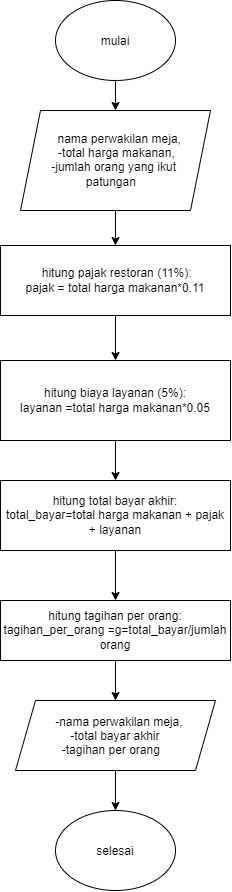

The diagram above was exported from draw.io. Its source (the exported page's mxGraphModel, read from the mxfile embedded in the PNG):
<mxGraphModel dx="860" dy="432" grid="1" gridSize="10" guides="1" tooltips="1" connect="1" arrows="1" fold="1" page="1" pageScale="1" pageWidth="827" pageHeight="1169" math="0" shadow="0">
  <root>
    <mxCell id="0" />
    <mxCell id="1" parent="0" />
    <mxCell id="U7lng75FR_SeoTV8lwqv-3" edge="1" parent="1" source="U7lng75FR_SeoTV8lwqv-1" style="edgeStyle=orthogonalEdgeStyle;rounded=0;orthogonalLoop=1;jettySize=auto;html=1;defaultLabelBackgroundColor=page;labelPadding=0 4;" target="U7lng75FR_SeoTV8lwqv-2" value="">
      <mxGeometry relative="1" as="geometry" />
    </mxCell>
    <mxCell id="U7lng75FR_SeoTV8lwqv-1" parent="1" style="ellipse;whiteSpace=wrap;html=1;shapeInside=1;" value="mulai" vertex="1">
      <mxGeometry height="80" width="120" x="370" y="40" as="geometry" />
    </mxCell>
    <mxCell id="U7lng75FR_SeoTV8lwqv-5" edge="1" parent="1" source="U7lng75FR_SeoTV8lwqv-2" style="edgeStyle=orthogonalEdgeStyle;rounded=0;orthogonalLoop=1;jettySize=auto;html=1;defaultLabelBackgroundColor=page;labelPadding=0 4;" target="U7lng75FR_SeoTV8lwqv-4" value="">
      <mxGeometry relative="1" as="geometry" />
    </mxCell>
    <mxCell id="U7lng75FR_SeoTV8lwqv-2" parent="1" style="shape=parallelogram;perimeter=parallelogramPerimeter;whiteSpace=wrap;html=1;shapeInside=1;fixedSize=1;" value="nama perwakilan meja,&lt;div&gt;-total harga makanan,&lt;/div&gt;&lt;div&gt;-jumlah orang yang ikut patungan&lt;br&gt;&lt;div&gt;&lt;br&gt;&lt;/div&gt;&lt;/div&gt;" vertex="1">
      <mxGeometry height="100" width="190" x="335" y="150" as="geometry" />
    </mxCell>
    <mxCell id="U7lng75FR_SeoTV8lwqv-7" edge="1" parent="1" source="U7lng75FR_SeoTV8lwqv-4" style="edgeStyle=orthogonalEdgeStyle;rounded=0;orthogonalLoop=1;jettySize=auto;html=1;defaultLabelBackgroundColor=page;labelPadding=0 4;" target="U7lng75FR_SeoTV8lwqv-6" value="">
      <mxGeometry relative="1" as="geometry" />
    </mxCell>
    <mxCell id="U7lng75FR_SeoTV8lwqv-4" parent="1" style="rounded=0;whiteSpace=wrap;html=1;" value="&amp;nbsp;hitung pajak restoran (11%):&lt;div&gt;pajak = total harga makanan*0.11&lt;/div&gt;" vertex="1">
      <mxGeometry height="70" width="230" x="315" y="285" as="geometry" />
    </mxCell>
    <mxCell id="U7lng75FR_SeoTV8lwqv-9" edge="1" parent="1" source="U7lng75FR_SeoTV8lwqv-6" style="edgeStyle=orthogonalEdgeStyle;rounded=0;orthogonalLoop=1;jettySize=auto;html=1;defaultLabelBackgroundColor=page;labelPadding=0 4;" target="U7lng75FR_SeoTV8lwqv-8" value="">
      <mxGeometry relative="1" as="geometry" />
    </mxCell>
    <mxCell id="U7lng75FR_SeoTV8lwqv-6" parent="1" style="rounded=0;whiteSpace=wrap;html=1;" value="hitung biaya layanan (5%):&lt;div&gt;layanan =total harga makanan*0.05&lt;/div&gt;" vertex="1">
      <mxGeometry height="80" width="230" x="315" y="400" as="geometry" />
    </mxCell>
    <mxCell id="U7lng75FR_SeoTV8lwqv-12" edge="1" parent="1" source="U7lng75FR_SeoTV8lwqv-8" style="edgeStyle=orthogonalEdgeStyle;rounded=0;orthogonalLoop=1;jettySize=auto;html=1;defaultLabelBackgroundColor=page;labelPadding=0 4;" target="U7lng75FR_SeoTV8lwqv-10" value="">
      <mxGeometry relative="1" as="geometry" />
    </mxCell>
    <mxCell id="U7lng75FR_SeoTV8lwqv-8" parent="1" style="rounded=0;whiteSpace=wrap;html=1;" value="hitung total bayar akhir:&lt;div&gt;total_bayar=total harga makanan + pajak + layanan&lt;/div&gt;" vertex="1">
      <mxGeometry height="70" width="230" x="315" y="520" as="geometry" />
    </mxCell>
    <mxCell id="U7lng75FR_SeoTV8lwqv-13" edge="1" parent="1" source="U7lng75FR_SeoTV8lwqv-10" style="edgeStyle=orthogonalEdgeStyle;rounded=0;orthogonalLoop=1;jettySize=auto;html=1;defaultLabelBackgroundColor=page;labelPadding=0 4;" target="U7lng75FR_SeoTV8lwqv-11" value="">
      <mxGeometry relative="1" as="geometry" />
    </mxCell>
    <mxCell id="U7lng75FR_SeoTV8lwqv-10" parent="1" style="rounded=0;whiteSpace=wrap;html=1;" value="hitung tagihan per orang:&lt;div&gt;tagihan_per_orang =g=total_bayar/jumlah orang&lt;/div&gt;" vertex="1">
      <mxGeometry height="60" width="230" x="315" y="640" as="geometry" />
    </mxCell>
    <mxCell id="U7lng75FR_SeoTV8lwqv-15" edge="1" parent="1" source="U7lng75FR_SeoTV8lwqv-11" style="edgeStyle=orthogonalEdgeStyle;rounded=0;orthogonalLoop=1;jettySize=auto;html=1;defaultLabelBackgroundColor=page;labelPadding=0 4;" target="U7lng75FR_SeoTV8lwqv-14" value="">
      <mxGeometry relative="1" as="geometry" />
    </mxCell>
    <mxCell id="U7lng75FR_SeoTV8lwqv-11" parent="1" style="shape=parallelogram;perimeter=parallelogramPerimeter;whiteSpace=wrap;html=1;shapeInside=1;fixedSize=1;" value="-nama perwakilan meja,&lt;div&gt;-total bayar akhir&lt;/div&gt;&lt;div&gt;-tagihan per orang&lt;/div&gt;" vertex="1">
      <mxGeometry height="70" width="200" x="330" y="740" as="geometry" />
    </mxCell>
    <mxCell id="U7lng75FR_SeoTV8lwqv-14" parent="1" style="ellipse;whiteSpace=wrap;html=1;shapeInside=1;" value="selesai" vertex="1">
      <mxGeometry height="80" width="120" x="370" y="850" as="geometry" />
    </mxCell>
  </root>
</mxGraphModel>